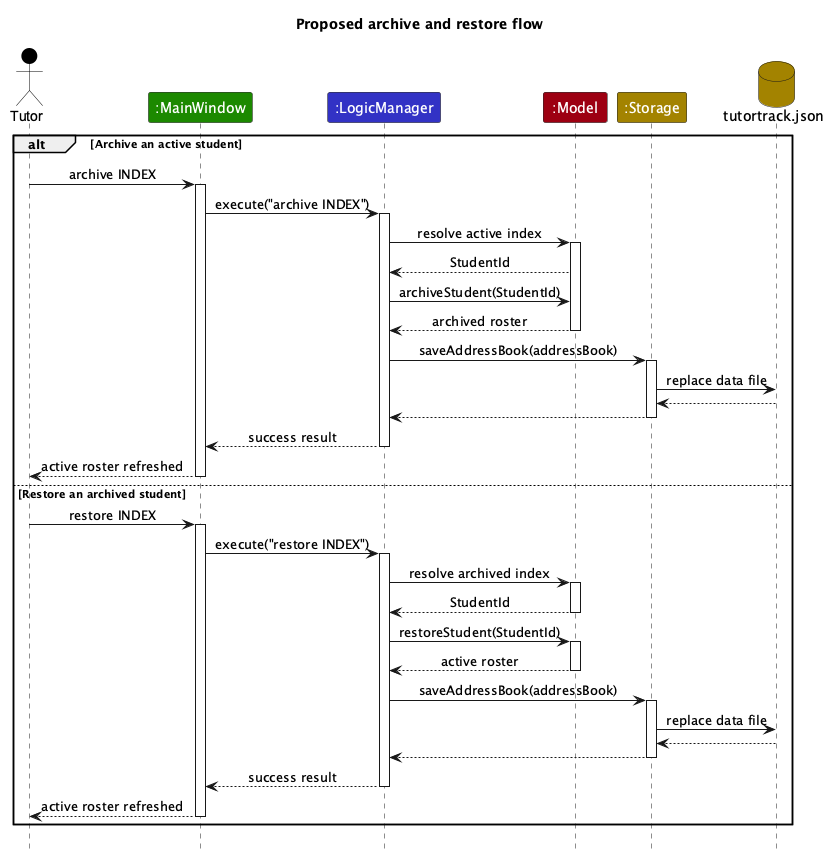

The diagram above was rendered by PlantUML. Its source (embedded in the PNG):
@startuml
!include style.puml
skinparam ArrowFontStyle plain

title Proposed archive and restore flow

actor Tutor as tutor USER_COLOR
participant ":MainWindow" as window UI_COLOR
participant ":LogicManager" as logic LOGIC_COLOR
participant ":Model" as model MODEL_COLOR
participant ":Storage" as storage STORAGE_COLOR
database "tutortrack.json" as data STORAGE_COLOR

alt Archive an active student
    tutor -> window : archive INDEX
    activate window
    window -> logic : execute("archive INDEX")
    activate logic
    logic -> model : resolve active index
    activate model
    model --> logic : StudentId
    logic -> model : archiveStudent(StudentId)
    model --> logic : archived roster
    deactivate model
    logic -> storage : saveAddressBook(addressBook)
    activate storage
    storage -> data : replace data file
    data --> storage
    storage --> logic
    deactivate storage
    logic --> window : success result
    deactivate logic
    window --> tutor : active roster refreshed
    deactivate window
else Restore an archived student
    tutor -> window : restore INDEX
    activate window
    window -> logic : execute("restore INDEX")
    activate logic
    logic -> model : resolve archived index
    activate model
    model --> logic : StudentId
    deactivate model
    logic -> model : restoreStudent(StudentId)
    activate model
    model --> logic : active roster
    deactivate model
    logic -> storage : saveAddressBook(addressBook)
    activate storage
    storage -> data : replace data file
    data --> storage
    storage --> logic
    deactivate storage
    logic --> window : success result
    deactivate logic
    window --> tutor : active roster refreshed
    deactivate window
end
@enduml